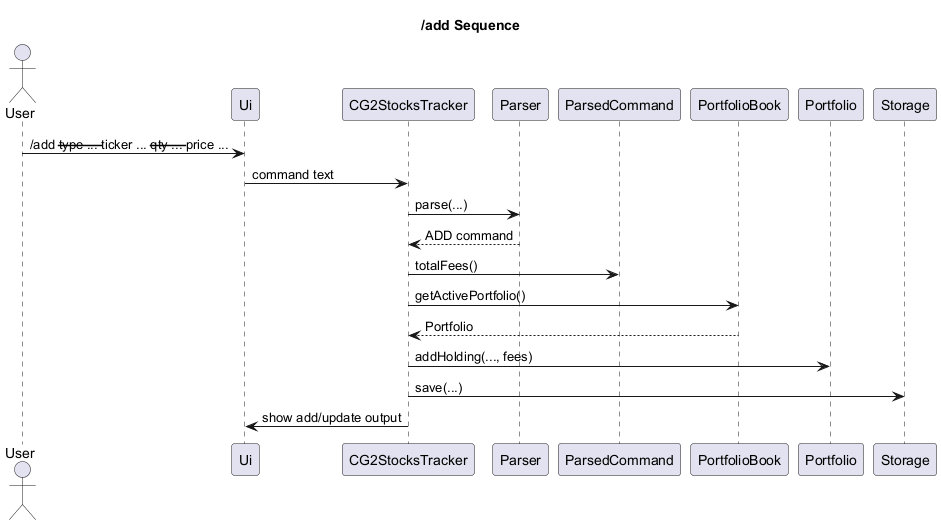

The diagram above was rendered by PlantUML. Its source (embedded in the PNG):
@startuml
title /add Sequence

actor User
participant Ui
participant CG2StocksTracker
participant Parser
participant ParsedCommand
participant PortfolioBook
participant Portfolio
participant Storage

User -> Ui : /add --type ... --ticker ... --qty ... --price ...
Ui -> CG2StocksTracker : command text
CG2StocksTracker -> Parser : parse(...)
Parser --> CG2StocksTracker : ADD command
CG2StocksTracker -> ParsedCommand : totalFees()
CG2StocksTracker -> PortfolioBook : getActivePortfolio()
PortfolioBook --> CG2StocksTracker : Portfolio
CG2StocksTracker -> Portfolio : addHolding(..., fees)
CG2StocksTracker -> Storage : save(...)
CG2StocksTracker -> Ui : show add/update output
@enduml